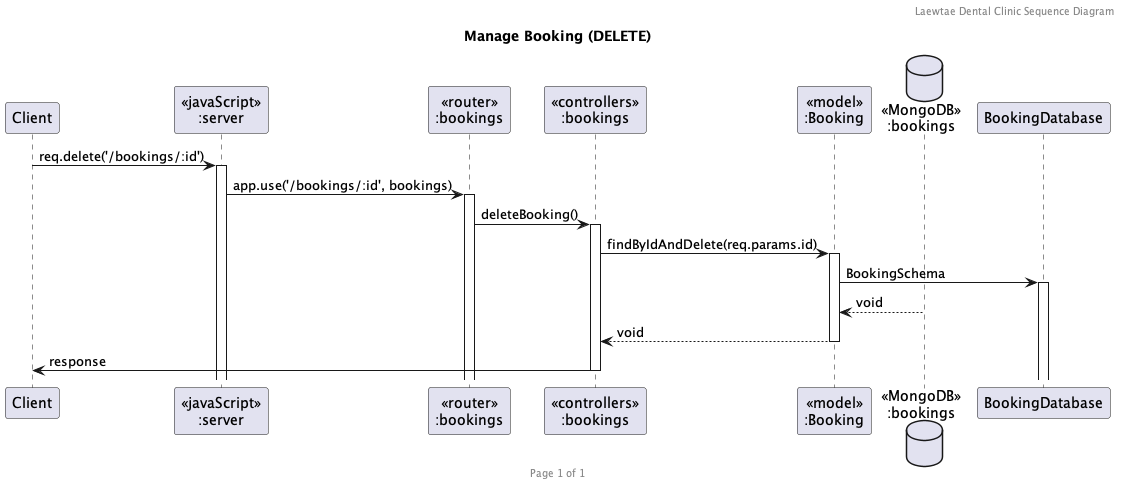

The diagram above was rendered by PlantUML. Its source (embedded in the PNG):
@startuml Manage Booking (DELETE)

header Laewtae Dental Clinic Sequence Diagram
footer Page %page% of %lastpage%
title "Manage Booking (DELETE)"

participant "Client" as client
participant "<<javaScript>>\n:server" as server
participant "<<router>>\n:bookings" as routerBookings
participant "<<controllers>>\n:bookings" as controllersBookings
participant "<<model>>\n:Booking" as modelBooking
database "<<MongoDB>>\n:bookings" as BookingsDatabase

client->server ++:req.delete('/bookings/:id')
server->routerBookings ++:app.use('/bookings/:id', bookings)
routerBookings -> controllersBookings ++:deleteBooking()
controllersBookings->modelBooking ++:findByIdAndDelete(req.params.id)
modelBooking ->BookingDatabase ++: BookingSchema
BookingsDatabase --> modelBooking --: void
controllersBookings <-- modelBooking --:void
controllersBookings->client --:response

@enduml